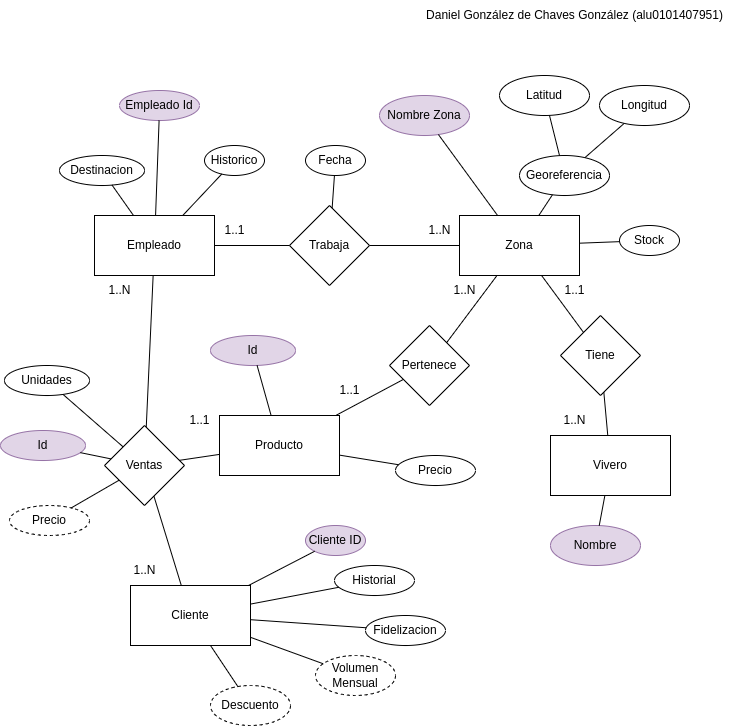

The diagram above was exported from draw.io. Its source (the exported page's mxGraphModel, read from the mxfile embedded in the PNG):
<mxGraphModel dx="714" dy="720" grid="1" gridSize="10" guides="1" tooltips="1" connect="1" arrows="1" fold="1" page="1" pageScale="1" pageWidth="827" pageHeight="1169" math="0" shadow="0">
  <root>
    <mxCell id="0" />
    <mxCell id="1" parent="0" />
    <mxCell id="y7OA4V58MmrvPNqVtkMs-4" value="Georeferencia" style="ellipse;whiteSpace=wrap;html=1;" parent="1" vertex="1">
      <mxGeometry x="549" y="200" width="90" height="40" as="geometry" />
    </mxCell>
    <mxCell id="y7OA4V58MmrvPNqVtkMs-5" value="Zona" style="whiteSpace=wrap;html=1;" parent="1" vertex="1">
      <mxGeometry x="489" y="260" width="120" height="60" as="geometry" />
    </mxCell>
    <mxCell id="y7OA4V58MmrvPNqVtkMs-6" value="Latitud&lt;br&gt;" style="ellipse;whiteSpace=wrap;html=1;" parent="1" vertex="1">
      <mxGeometry x="529" y="120" width="90" height="40" as="geometry" />
    </mxCell>
    <mxCell id="y7OA4V58MmrvPNqVtkMs-7" value="Longitud" style="ellipse;whiteSpace=wrap;html=1;" parent="1" vertex="1">
      <mxGeometry x="629" y="130" width="90" height="40" as="geometry" />
    </mxCell>
    <mxCell id="y7OA4V58MmrvPNqVtkMs-8" value="" style="endArrow=none;html=1;rounded=0;" parent="1" source="y7OA4V58MmrvPNqVtkMs-6" target="y7OA4V58MmrvPNqVtkMs-4" edge="1">
      <mxGeometry width="50" height="50" relative="1" as="geometry">
        <mxPoint x="409" y="210" as="sourcePoint" />
        <mxPoint x="459" y="160" as="targetPoint" />
      </mxGeometry>
    </mxCell>
    <mxCell id="y7OA4V58MmrvPNqVtkMs-9" value="" style="endArrow=none;html=1;rounded=0;" parent="1" source="y7OA4V58MmrvPNqVtkMs-7" target="y7OA4V58MmrvPNqVtkMs-4" edge="1">
      <mxGeometry width="50" height="50" relative="1" as="geometry">
        <mxPoint x="679" y="279" as="sourcePoint" />
        <mxPoint x="629" y="247" as="targetPoint" />
      </mxGeometry>
    </mxCell>
    <mxCell id="y7OA4V58MmrvPNqVtkMs-15" value="Stock" style="ellipse;whiteSpace=wrap;html=1;" parent="1" vertex="1">
      <mxGeometry x="649" y="270" width="60" height="30" as="geometry" />
    </mxCell>
    <mxCell id="y7OA4V58MmrvPNqVtkMs-16" value="Empleado" style="whiteSpace=wrap;html=1;" parent="1" vertex="1">
      <mxGeometry x="124" y="260" width="120" height="60" as="geometry" />
    </mxCell>
    <mxCell id="y7OA4V58MmrvPNqVtkMs-17" value="Destinacion" style="ellipse;whiteSpace=wrap;html=1;" parent="1" vertex="1">
      <mxGeometry x="89" y="200" width="85" height="30" as="geometry" />
    </mxCell>
    <mxCell id="y7OA4V58MmrvPNqVtkMs-18" value="Empleado Id" style="ellipse;whiteSpace=wrap;html=1;fillColor=#e1d5e7;strokeColor=#9673a6;" parent="1" vertex="1">
      <mxGeometry x="149" y="135" width="80" height="30" as="geometry" />
    </mxCell>
    <mxCell id="y7OA4V58MmrvPNqVtkMs-20" value="Historico&lt;br&gt;" style="ellipse;whiteSpace=wrap;html=1;" parent="1" vertex="1">
      <mxGeometry x="234" y="190" width="60" height="30" as="geometry" />
    </mxCell>
    <mxCell id="y7OA4V58MmrvPNqVtkMs-22" value="Trabaja" style="rhombus;whiteSpace=wrap;html=1;" parent="1" vertex="1">
      <mxGeometry x="319" y="250" width="80" height="80" as="geometry" />
    </mxCell>
    <mxCell id="y7OA4V58MmrvPNqVtkMs-23" value="" style="endArrow=none;html=1;rounded=0;" parent="1" source="y7OA4V58MmrvPNqVtkMs-22" target="y7OA4V58MmrvPNqVtkMs-5" edge="1">
      <mxGeometry width="50" height="50" relative="1" as="geometry">
        <mxPoint x="409" y="210" as="sourcePoint" />
        <mxPoint x="459" y="160" as="targetPoint" />
      </mxGeometry>
    </mxCell>
    <mxCell id="y7OA4V58MmrvPNqVtkMs-24" value="" style="endArrow=none;html=1;rounded=0;" parent="1" source="y7OA4V58MmrvPNqVtkMs-16" target="y7OA4V58MmrvPNqVtkMs-22" edge="1">
      <mxGeometry width="50" height="50" relative="1" as="geometry">
        <mxPoint x="409" y="210" as="sourcePoint" />
        <mxPoint x="459" y="160" as="targetPoint" />
      </mxGeometry>
    </mxCell>
    <mxCell id="y7OA4V58MmrvPNqVtkMs-25" value="" style="endArrow=none;html=1;rounded=0;" parent="1" source="y7OA4V58MmrvPNqVtkMs-16" target="y7OA4V58MmrvPNqVtkMs-20" edge="1">
      <mxGeometry width="50" height="50" relative="1" as="geometry">
        <mxPoint x="419" y="220" as="sourcePoint" />
        <mxPoint x="469" y="170" as="targetPoint" />
      </mxGeometry>
    </mxCell>
    <mxCell id="y7OA4V58MmrvPNqVtkMs-27" value="" style="endArrow=none;html=1;rounded=0;" parent="1" source="y7OA4V58MmrvPNqVtkMs-5" target="y7OA4V58MmrvPNqVtkMs-15" edge="1">
      <mxGeometry width="50" height="50" relative="1" as="geometry">
        <mxPoint x="409" y="210" as="sourcePoint" />
        <mxPoint x="459" y="160" as="targetPoint" />
      </mxGeometry>
    </mxCell>
    <mxCell id="y7OA4V58MmrvPNqVtkMs-28" value="" style="endArrow=none;html=1;rounded=0;" parent="1" source="y7OA4V58MmrvPNqVtkMs-4" target="y7OA4V58MmrvPNqVtkMs-5" edge="1">
      <mxGeometry width="50" height="50" relative="1" as="geometry">
        <mxPoint x="409" y="210" as="sourcePoint" />
        <mxPoint x="459" y="160" as="targetPoint" />
      </mxGeometry>
    </mxCell>
    <mxCell id="y7OA4V58MmrvPNqVtkMs-29" value="" style="endArrow=none;html=1;rounded=0;" parent="1" source="y7OA4V58MmrvPNqVtkMs-18" target="y7OA4V58MmrvPNqVtkMs-16" edge="1">
      <mxGeometry width="50" height="50" relative="1" as="geometry">
        <mxPoint x="419" y="220" as="sourcePoint" />
        <mxPoint x="469" y="170" as="targetPoint" />
      </mxGeometry>
    </mxCell>
    <mxCell id="y7OA4V58MmrvPNqVtkMs-30" value="" style="endArrow=none;html=1;rounded=0;" parent="1" source="y7OA4V58MmrvPNqVtkMs-17" target="y7OA4V58MmrvPNqVtkMs-16" edge="1">
      <mxGeometry width="50" height="50" relative="1" as="geometry">
        <mxPoint x="419" y="220" as="sourcePoint" />
        <mxPoint x="469" y="170" as="targetPoint" />
      </mxGeometry>
    </mxCell>
    <mxCell id="y7OA4V58MmrvPNqVtkMs-32" value="Cliente" style="rounded=0;whiteSpace=wrap;html=1;" parent="1" vertex="1">
      <mxGeometry x="160" y="630" width="120" height="60" as="geometry" />
    </mxCell>
    <mxCell id="y7OA4V58MmrvPNqVtkMs-40" value="Volumen Mensual" style="ellipse;whiteSpace=wrap;html=1;dashed=1;" parent="1" vertex="1">
      <mxGeometry x="345" y="700" width="80" height="40" as="geometry" />
    </mxCell>
    <mxCell id="y7OA4V58MmrvPNqVtkMs-41" value="Descuento" style="ellipse;whiteSpace=wrap;html=1;dashed=1;" parent="1" vertex="1">
      <mxGeometry x="240" y="730" width="80" height="40" as="geometry" />
    </mxCell>
    <mxCell id="y7OA4V58MmrvPNqVtkMs-42" value="" style="endArrow=none;html=1;rounded=0;" parent="1" source="y7OA4V58MmrvPNqVtkMs-32" target="y7OA4V58MmrvPNqVtkMs-41" edge="1">
      <mxGeometry width="50" height="50" relative="1" as="geometry">
        <mxPoint x="444.14" y="468" as="sourcePoint" />
        <mxPoint x="494.14" y="418" as="targetPoint" />
      </mxGeometry>
    </mxCell>
    <mxCell id="y7OA4V58MmrvPNqVtkMs-43" value="" style="endArrow=none;html=1;rounded=0;" parent="1" source="y7OA4V58MmrvPNqVtkMs-32" target="y7OA4V58MmrvPNqVtkMs-40" edge="1">
      <mxGeometry width="50" height="50" relative="1" as="geometry">
        <mxPoint x="444.14" y="468" as="sourcePoint" />
        <mxPoint x="494.14" y="418" as="targetPoint" />
      </mxGeometry>
    </mxCell>
    <mxCell id="y7OA4V58MmrvPNqVtkMs-44" value="Historial" style="ellipse;whiteSpace=wrap;html=1;" parent="1" vertex="1">
      <mxGeometry x="364" y="610" width="80" height="30" as="geometry" />
    </mxCell>
    <mxCell id="y7OA4V58MmrvPNqVtkMs-45" value="" style="endArrow=none;html=1;rounded=0;" parent="1" source="y7OA4V58MmrvPNqVtkMs-32" target="y7OA4V58MmrvPNqVtkMs-44" edge="1">
      <mxGeometry width="50" height="50" relative="1" as="geometry">
        <mxPoint x="434.14" y="528" as="sourcePoint" />
        <mxPoint x="570.8579882264863" y="684.6794970566216" as="targetPoint" />
      </mxGeometry>
    </mxCell>
    <mxCell id="y7OA4V58MmrvPNqVtkMs-48" value="" style="endArrow=none;html=1;rounded=0;" parent="1" source="y7OA4V58MmrvPNqVtkMs-16" target="TmL0SFCboqTGz1s6AySy-35" edge="1">
      <mxGeometry width="50" height="50" relative="1" as="geometry">
        <mxPoint x="489" y="450" as="sourcePoint" />
        <mxPoint x="184" y="365" as="targetPoint" />
      </mxGeometry>
    </mxCell>
    <mxCell id="y7OA4V58MmrvPNqVtkMs-50" value="Cliente ID" style="ellipse;whiteSpace=wrap;html=1;fillColor=#e1d5e7;strokeColor=#9673a6;" parent="1" vertex="1">
      <mxGeometry x="335" y="570" width="60" height="30" as="geometry" />
    </mxCell>
    <mxCell id="y7OA4V58MmrvPNqVtkMs-54" value="" style="endArrow=none;html=1;rounded=0;" parent="1" source="y7OA4V58MmrvPNqVtkMs-50" target="y7OA4V58MmrvPNqVtkMs-32" edge="1">
      <mxGeometry width="50" height="50" relative="1" as="geometry">
        <mxPoint x="320.86" y="558" as="sourcePoint" />
        <mxPoint x="370.86" y="508" as="targetPoint" />
      </mxGeometry>
    </mxCell>
    <mxCell id="y7OA4V58MmrvPNqVtkMs-56" value="1..1" style="text;html=1;align=center;verticalAlign=middle;resizable=0;points=[];autosize=1;strokeColor=none;fillColor=none;" parent="1" vertex="1">
      <mxGeometry x="244" y="260" width="40" height="30" as="geometry" />
    </mxCell>
    <mxCell id="y7OA4V58MmrvPNqVtkMs-57" value="1..N" style="text;html=1;align=center;verticalAlign=middle;resizable=0;points=[];autosize=1;strokeColor=none;fillColor=none;" parent="1" vertex="1">
      <mxGeometry x="444" y="260" width="50" height="30" as="geometry" />
    </mxCell>
    <mxCell id="y7OA4V58MmrvPNqVtkMs-58" value="1..N" style="text;html=1;align=center;verticalAlign=middle;resizable=0;points=[];autosize=1;strokeColor=none;fillColor=none;" parent="1" vertex="1">
      <mxGeometry x="124" y="320" width="50" height="30" as="geometry" />
    </mxCell>
    <mxCell id="y7OA4V58MmrvPNqVtkMs-59" value="1..N" style="text;html=1;align=center;verticalAlign=middle;resizable=0;points=[];autosize=1;strokeColor=none;fillColor=none;" parent="1" vertex="1">
      <mxGeometry x="149" y="600" width="50" height="30" as="geometry" />
    </mxCell>
    <mxCell id="TmL0SFCboqTGz1s6AySy-4" value="Fidelizacion" style="ellipse;whiteSpace=wrap;html=1;" parent="1" vertex="1">
      <mxGeometry x="395" y="660" width="80" height="30" as="geometry" />
    </mxCell>
    <mxCell id="TmL0SFCboqTGz1s6AySy-5" value="" style="endArrow=none;html=1;rounded=0;" parent="1" source="y7OA4V58MmrvPNqVtkMs-32" target="TmL0SFCboqTGz1s6AySy-4" edge="1">
      <mxGeometry width="50" height="50" relative="1" as="geometry">
        <mxPoint x="455" y="440" as="sourcePoint" />
        <mxPoint x="405.61749968856043" y="672.3744999792375" as="targetPoint" />
      </mxGeometry>
    </mxCell>
    <mxCell id="TmL0SFCboqTGz1s6AySy-7" value="Producto" style="whiteSpace=wrap;html=1;" parent="1" vertex="1">
      <mxGeometry x="249" y="460" width="120" height="60" as="geometry" />
    </mxCell>
    <mxCell id="TmL0SFCboqTGz1s6AySy-13" value="Nombre Zona" style="ellipse;whiteSpace=wrap;html=1;fillColor=#e1d5e7;strokeColor=#9673a6;" parent="1" vertex="1">
      <mxGeometry x="409" y="140" width="90" height="40" as="geometry" />
    </mxCell>
    <mxCell id="TmL0SFCboqTGz1s6AySy-14" value="Pertenece" style="rhombus;whiteSpace=wrap;html=1;" parent="1" vertex="1">
      <mxGeometry x="419" y="370" width="80" height="80" as="geometry" />
    </mxCell>
    <mxCell id="TmL0SFCboqTGz1s6AySy-15" value="" style="endArrow=none;html=1;rounded=0;" parent="1" source="TmL0SFCboqTGz1s6AySy-7" target="TmL0SFCboqTGz1s6AySy-14" edge="1">
      <mxGeometry width="50" height="50" relative="1" as="geometry">
        <mxPoint x="299" y="510" as="sourcePoint" />
        <mxPoint x="349" y="460" as="targetPoint" />
      </mxGeometry>
    </mxCell>
    <mxCell id="TmL0SFCboqTGz1s6AySy-16" value="" style="endArrow=none;html=1;rounded=0;" parent="1" source="TmL0SFCboqTGz1s6AySy-14" target="y7OA4V58MmrvPNqVtkMs-5" edge="1">
      <mxGeometry width="50" height="50" relative="1" as="geometry">
        <mxPoint x="299" y="510" as="sourcePoint" />
        <mxPoint x="349" y="460" as="targetPoint" />
      </mxGeometry>
    </mxCell>
    <mxCell id="TmL0SFCboqTGz1s6AySy-18" value="" style="endArrow=none;html=1;rounded=0;" parent="1" source="y7OA4V58MmrvPNqVtkMs-5" target="TmL0SFCboqTGz1s6AySy-13" edge="1">
      <mxGeometry width="50" height="50" relative="1" as="geometry">
        <mxPoint x="496" y="407" as="sourcePoint" />
        <mxPoint x="547" y="340" as="targetPoint" />
      </mxGeometry>
    </mxCell>
    <mxCell id="TmL0SFCboqTGz1s6AySy-24" value="1..1" style="text;html=1;align=center;verticalAlign=middle;resizable=0;points=[];autosize=1;strokeColor=none;fillColor=none;" parent="1" vertex="1">
      <mxGeometry x="359" y="420" width="40" height="30" as="geometry" />
    </mxCell>
    <mxCell id="TmL0SFCboqTGz1s6AySy-25" value="1..N" style="text;html=1;align=center;verticalAlign=middle;resizable=0;points=[];autosize=1;strokeColor=none;fillColor=none;" parent="1" vertex="1">
      <mxGeometry x="469" y="320" width="50" height="30" as="geometry" />
    </mxCell>
    <mxCell id="TmL0SFCboqTGz1s6AySy-35" value="Ventas" style="rhombus;whiteSpace=wrap;html=1;" parent="1" vertex="1">
      <mxGeometry x="134" y="470" width="80" height="80" as="geometry" />
    </mxCell>
    <mxCell id="TmL0SFCboqTGz1s6AySy-37" value="" style="endArrow=none;html=1;rounded=0;" parent="1" source="TmL0SFCboqTGz1s6AySy-7" target="TmL0SFCboqTGz1s6AySy-35" edge="1">
      <mxGeometry width="50" height="50" relative="1" as="geometry">
        <mxPoint x="202" y="330" as="sourcePoint" />
        <mxPoint x="215" y="379" as="targetPoint" />
      </mxGeometry>
    </mxCell>
    <mxCell id="e4pABoIEwKviymDrQawc-1" value="Daniel González de Chaves González (alu0101407951)" style="text;html=1;align=center;verticalAlign=middle;resizable=0;points=[];autosize=1;strokeColor=none;fillColor=none;" parent="1" vertex="1">
      <mxGeometry x="444" y="45" width="320" height="30" as="geometry" />
    </mxCell>
    <mxCell id="e4pABoIEwKviymDrQawc-2" value="Unidades" style="ellipse;whiteSpace=wrap;html=1;" parent="1" vertex="1">
      <mxGeometry x="34" y="410" width="85" height="30" as="geometry" />
    </mxCell>
    <mxCell id="e4pABoIEwKviymDrQawc-3" value="Id" style="ellipse;whiteSpace=wrap;html=1;fillColor=#e1d5e7;strokeColor=#9673a6;" parent="1" vertex="1">
      <mxGeometry x="30" y="475" width="85" height="30" as="geometry" />
    </mxCell>
    <mxCell id="e4pABoIEwKviymDrQawc-4" value="Precio" style="ellipse;whiteSpace=wrap;html=1;dashed=1;" parent="1" vertex="1">
      <mxGeometry x="39" y="550" width="80" height="30" as="geometry" />
    </mxCell>
    <mxCell id="e4pABoIEwKviymDrQawc-5" value="" style="endArrow=none;html=1;rounded=0;" parent="1" source="e4pABoIEwKviymDrQawc-2" target="TmL0SFCboqTGz1s6AySy-35" edge="1">
      <mxGeometry width="50" height="50" relative="1" as="geometry">
        <mxPoint x="440" y="510" as="sourcePoint" />
        <mxPoint x="490" y="460" as="targetPoint" />
      </mxGeometry>
    </mxCell>
    <mxCell id="e4pABoIEwKviymDrQawc-6" value="" style="endArrow=none;html=1;rounded=0;" parent="1" source="e4pABoIEwKviymDrQawc-4" target="TmL0SFCboqTGz1s6AySy-35" edge="1">
      <mxGeometry width="50" height="50" relative="1" as="geometry">
        <mxPoint x="440" y="510" as="sourcePoint" />
        <mxPoint x="490" y="460" as="targetPoint" />
      </mxGeometry>
    </mxCell>
    <mxCell id="e4pABoIEwKviymDrQawc-7" value="" style="endArrow=none;html=1;rounded=0;" parent="1" source="e4pABoIEwKviymDrQawc-3" target="TmL0SFCboqTGz1s6AySy-35" edge="1">
      <mxGeometry width="50" height="50" relative="1" as="geometry">
        <mxPoint x="440" y="510" as="sourcePoint" />
        <mxPoint x="490" y="460" as="targetPoint" />
      </mxGeometry>
    </mxCell>
    <mxCell id="mGe4kIrHxJ0sn50Eevxh-1" value="" style="endArrow=none;html=1;rounded=0;" parent="1" source="y7OA4V58MmrvPNqVtkMs-32" target="TmL0SFCboqTGz1s6AySy-35" edge="1">
      <mxGeometry width="50" height="50" relative="1" as="geometry">
        <mxPoint x="259" y="509" as="sourcePoint" />
        <mxPoint x="219" y="515" as="targetPoint" />
      </mxGeometry>
    </mxCell>
    <mxCell id="mGe4kIrHxJ0sn50Eevxh-4" value="1..1" style="text;html=1;align=center;verticalAlign=middle;resizable=0;points=[];autosize=1;strokeColor=none;fillColor=none;" parent="1" vertex="1">
      <mxGeometry x="209" y="450" width="40" height="30" as="geometry" />
    </mxCell>
    <mxCell id="mGe4kIrHxJ0sn50Eevxh-5" value="Vivero" style="whiteSpace=wrap;html=1;" parent="1" vertex="1">
      <mxGeometry x="580" y="480" width="120" height="60" as="geometry" />
    </mxCell>
    <mxCell id="mGe4kIrHxJ0sn50Eevxh-6" value="Tiene" style="rhombus;whiteSpace=wrap;html=1;" parent="1" vertex="1">
      <mxGeometry x="590" y="360" width="80" height="80" as="geometry" />
    </mxCell>
    <mxCell id="mGe4kIrHxJ0sn50Eevxh-7" value="" style="endArrow=none;html=1;rounded=0;" parent="1" source="mGe4kIrHxJ0sn50Eevxh-6" target="mGe4kIrHxJ0sn50Eevxh-5" edge="1">
      <mxGeometry width="50" height="50" relative="1" as="geometry">
        <mxPoint x="380" y="560" as="sourcePoint" />
        <mxPoint x="430" y="510" as="targetPoint" />
      </mxGeometry>
    </mxCell>
    <mxCell id="mGe4kIrHxJ0sn50Eevxh-8" value="" style="endArrow=none;html=1;rounded=0;" parent="1" source="mGe4kIrHxJ0sn50Eevxh-6" target="y7OA4V58MmrvPNqVtkMs-5" edge="1">
      <mxGeometry width="50" height="50" relative="1" as="geometry">
        <mxPoint x="644" y="446" as="sourcePoint" />
        <mxPoint x="647" y="470" as="targetPoint" />
      </mxGeometry>
    </mxCell>
    <mxCell id="mGe4kIrHxJ0sn50Eevxh-9" value="Nombre" style="ellipse;whiteSpace=wrap;html=1;fillColor=#e1d5e7;strokeColor=#9673a6;" parent="1" vertex="1">
      <mxGeometry x="580" y="570" width="90" height="40" as="geometry" />
    </mxCell>
    <mxCell id="mGe4kIrHxJ0sn50Eevxh-10" value="" style="endArrow=none;html=1;rounded=0;" parent="1" source="mGe4kIrHxJ0sn50Eevxh-5" target="mGe4kIrHxJ0sn50Eevxh-9" edge="1">
      <mxGeometry width="50" height="50" relative="1" as="geometry">
        <mxPoint x="623" y="387" as="sourcePoint" />
        <mxPoint x="581" y="330" as="targetPoint" />
      </mxGeometry>
    </mxCell>
    <mxCell id="mGe4kIrHxJ0sn50Eevxh-11" value="1..N" style="text;html=1;align=center;verticalAlign=middle;resizable=0;points=[];autosize=1;strokeColor=none;fillColor=none;" parent="1" vertex="1">
      <mxGeometry x="579" y="450" width="50" height="30" as="geometry" />
    </mxCell>
    <mxCell id="mGe4kIrHxJ0sn50Eevxh-12" value="1..1" style="text;html=1;align=center;verticalAlign=middle;resizable=0;points=[];autosize=1;strokeColor=none;fillColor=none;" parent="1" vertex="1">
      <mxGeometry x="584" y="320" width="40" height="30" as="geometry" />
    </mxCell>
    <mxCell id="mGe4kIrHxJ0sn50Eevxh-13" value="Id" style="ellipse;whiteSpace=wrap;html=1;fillColor=#e1d5e7;strokeColor=#9673a6;" parent="1" vertex="1">
      <mxGeometry x="240" y="380" width="85" height="30" as="geometry" />
    </mxCell>
    <mxCell id="mGe4kIrHxJ0sn50Eevxh-14" value="Precio" style="ellipse;whiteSpace=wrap;html=1;" parent="1" vertex="1">
      <mxGeometry x="425" y="500" width="80" height="30" as="geometry" />
    </mxCell>
    <mxCell id="mGe4kIrHxJ0sn50Eevxh-17" value="" style="endArrow=none;html=1;rounded=0;" parent="1" source="mGe4kIrHxJ0sn50Eevxh-14" target="TmL0SFCboqTGz1s6AySy-7" edge="1">
      <mxGeometry width="50" height="50" relative="1" as="geometry">
        <mxPoint x="430" y="560" as="sourcePoint" />
        <mxPoint x="480" y="510" as="targetPoint" />
      </mxGeometry>
    </mxCell>
    <mxCell id="mGe4kIrHxJ0sn50Eevxh-18" value="" style="endArrow=none;html=1;rounded=0;" parent="1" source="TmL0SFCboqTGz1s6AySy-7" target="mGe4kIrHxJ0sn50Eevxh-13" edge="1">
      <mxGeometry width="50" height="50" relative="1" as="geometry">
        <mxPoint x="430" y="560" as="sourcePoint" />
        <mxPoint x="480" y="510" as="targetPoint" />
      </mxGeometry>
    </mxCell>
    <mxCell id="mGe4kIrHxJ0sn50Eevxh-19" value="Fecha" style="ellipse;whiteSpace=wrap;html=1;" parent="1" vertex="1">
      <mxGeometry x="335" y="190" width="60" height="30" as="geometry" />
    </mxCell>
    <mxCell id="mGe4kIrHxJ0sn50Eevxh-20" value="" style="endArrow=none;html=1;rounded=0;" parent="1" source="y7OA4V58MmrvPNqVtkMs-22" target="mGe4kIrHxJ0sn50Eevxh-19" edge="1">
      <mxGeometry width="50" height="50" relative="1" as="geometry">
        <mxPoint x="311" y="470" as="sourcePoint" />
        <mxPoint x="297" y="420" as="targetPoint" />
      </mxGeometry>
    </mxCell>
  </root>
</mxGraphModel>